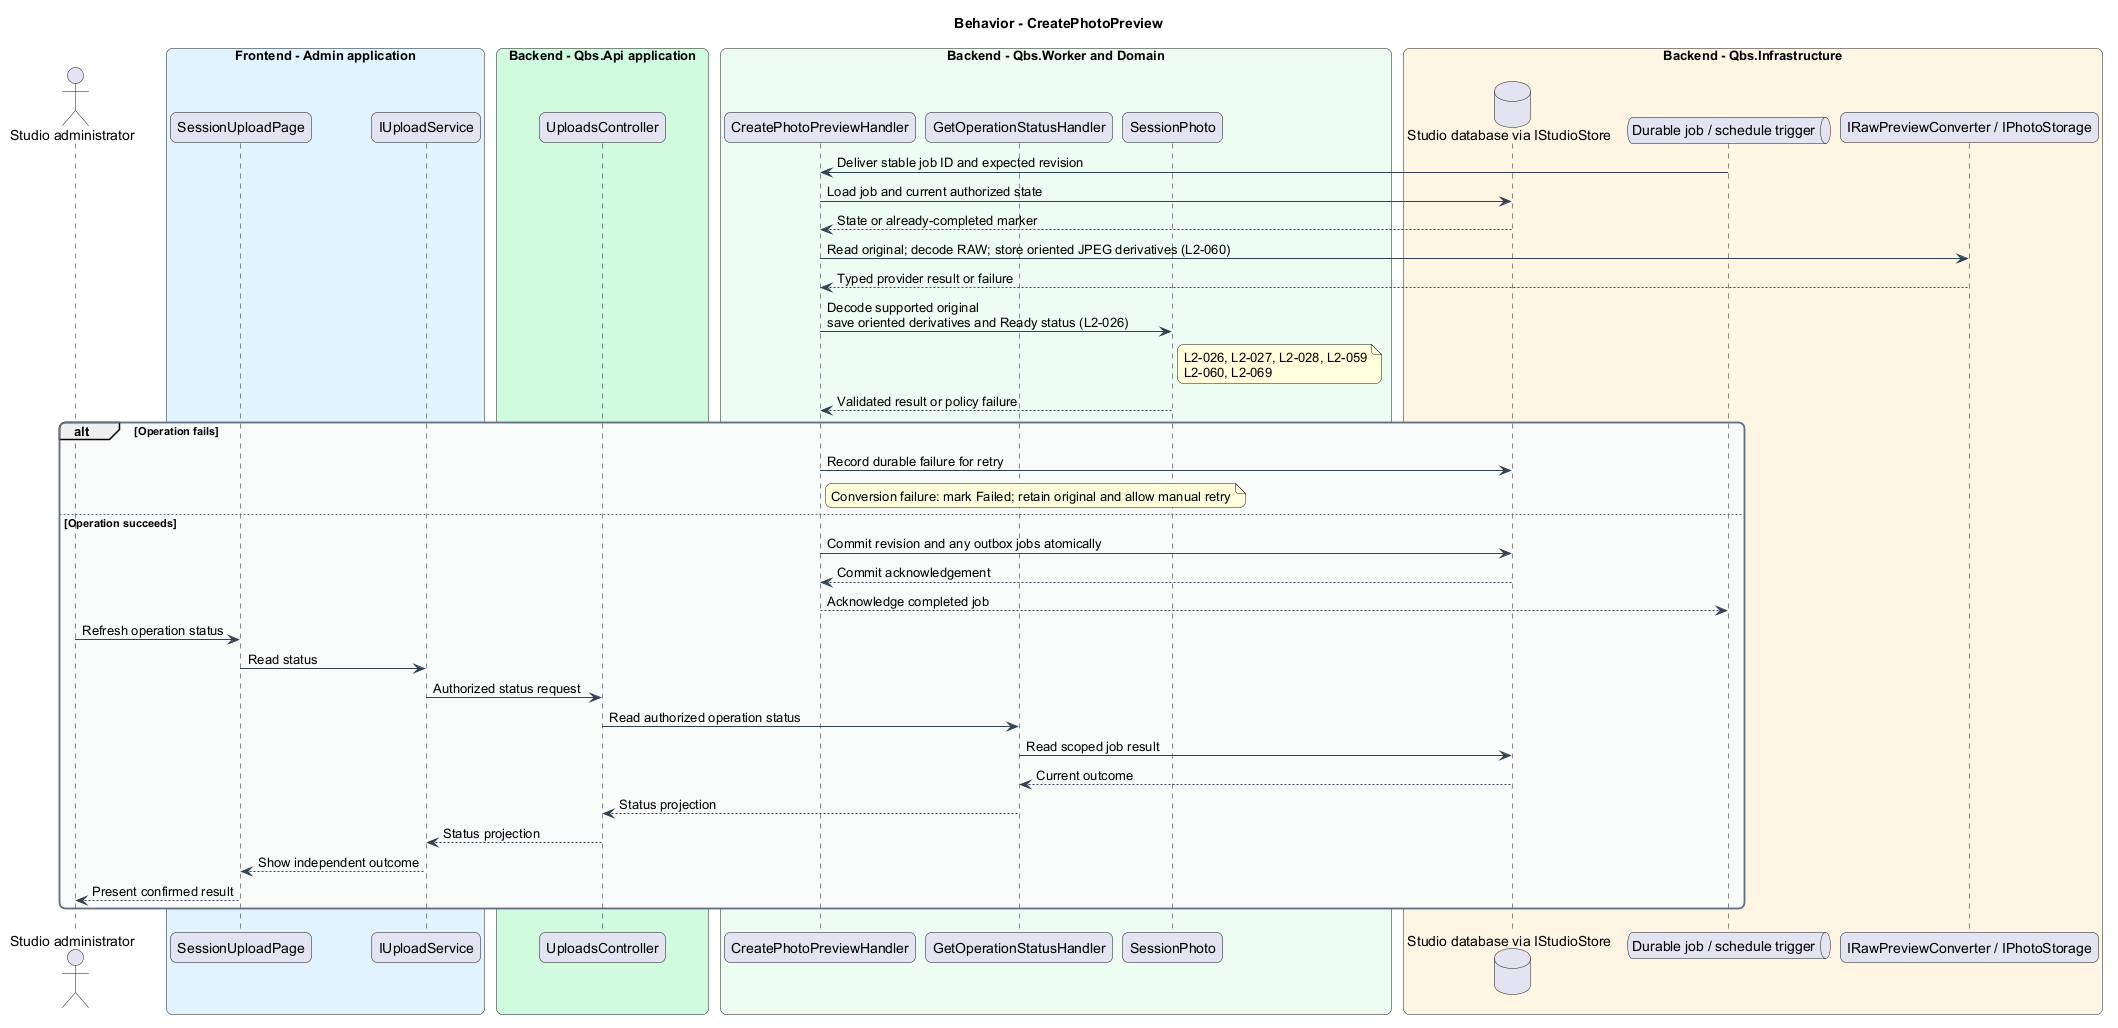

The diagram above was rendered by PlantUML. Its source (embedded in the PNG):
@startuml
skinparam backgroundColor #FFFFFF
skinparam shadowing false
skinparam roundcorner 12
skinparam defaultFontName Arial
skinparam ArrowColor #344054
skinparam rectangle {
  BorderColor #344054
  FontColor #101828
}
skinparam package {
  BorderColor #667085
  FontColor #101828
  BackgroundColor #F9FAFB
}
title Behavior - CreatePhotoPreview
actor "Studio administrator" as actor
box "Frontend - Admin application" #E0F2FE
 participant "SessionUploadPage" as page
 participant "IUploadService" as client
end box
box "Backend - Qbs.Api application" #D1FADF
 participant "UploadsController" as controller
end box
box "Backend - Qbs.Worker and Domain" #ECFDF3
 participant "CreatePhotoPreviewHandler" as handler
 participant "GetOperationStatusHandler" as status
 participant "SessionPhoto" as entity
end box
box "Backend - Qbs.Infrastructure" #FFF4E5
 database "Studio database via IStudioStore" as db
 queue "Durable job / schedule trigger" as queue
 participant "IRawPreviewConverter / IPhotoStorage" as ext
end box
queue -> handler : Deliver stable job ID and expected revision
handler -> db : Load job and current authorized state
db --> handler : State or already-completed marker
handler -> ext : Read original; decode RAW; store oriented JPEG derivatives (L2-060)
ext --> handler : Typed provider result or failure
handler -> entity : Decode supported original\nsave oriented derivatives and Ready status (L2-026)
note right of entity
L2-026, L2-027, L2-028, L2-059
L2-060, L2-069
end note
entity --> handler : Validated result or policy failure
alt Operation fails
handler -> db : Record durable failure for retry
note right of handler
Conversion failure: mark Failed; retain original and allow manual retry
end note
else Operation succeeds
handler -> db : Commit revision and any outbox jobs atomically
db --> handler : Commit acknowledgement
handler --> queue : Acknowledge completed job
actor -> page : Refresh operation status
page -> client : Read status
client -> controller : Authorized status request
controller -> status : Read authorized operation status
status -> db : Read scoped job result
db --> status : Current outcome
status --> controller : Status projection
controller --> client : Status projection
client --> page : Show independent outcome
page --> actor : Present confirmed result
end
@enduml